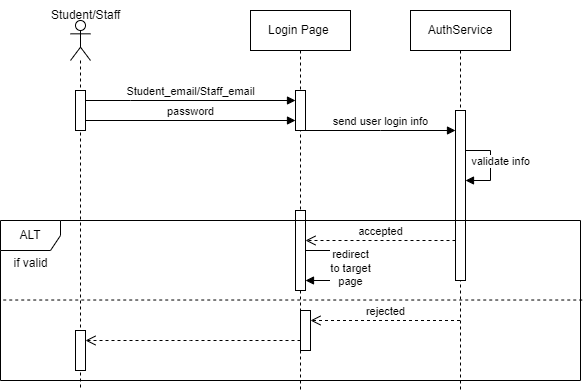

The diagram above was exported from draw.io. Its source (the exported page's mxGraphModel, read from the mxfile embedded in the PNG):
<mxGraphModel dx="921" dy="444" grid="1" gridSize="10" guides="1" tooltips="1" connect="1" arrows="1" fold="1" page="1" pageScale="1" pageWidth="850" pageHeight="1100" math="0" shadow="0">
  <root>
    <mxCell id="0" />
    <mxCell id="1" parent="0" />
    <mxCell id="aM9ryv3xv72pqoxQDRHE-5" value="Login Page&amp;nbsp;" style="shape=umlLifeline;perimeter=lifelinePerimeter;whiteSpace=wrap;html=1;container=0;dropTarget=0;collapsible=0;recursiveResize=0;outlineConnect=0;portConstraint=eastwest;newEdgeStyle={&quot;edgeStyle&quot;:&quot;elbowEdgeStyle&quot;,&quot;elbow&quot;:&quot;vertical&quot;,&quot;curved&quot;:0,&quot;rounded&quot;:0};" parent="1" vertex="1">
      <mxGeometry x="300" y="30" width="100" height="380" as="geometry" />
    </mxCell>
    <mxCell id="aM9ryv3xv72pqoxQDRHE-6" value="" style="html=1;points=[];perimeter=orthogonalPerimeter;outlineConnect=0;targetShapes=umlLifeline;portConstraint=eastwest;newEdgeStyle={&quot;edgeStyle&quot;:&quot;elbowEdgeStyle&quot;,&quot;elbow&quot;:&quot;vertical&quot;,&quot;curved&quot;:0,&quot;rounded&quot;:0};" parent="aM9ryv3xv72pqoxQDRHE-5" vertex="1">
      <mxGeometry x="45" y="80" width="10" height="40" as="geometry" />
    </mxCell>
    <mxCell id="m8Ke3Cr3zYG8ADoINshg-15" value="" style="html=1;points=[[0,0,0,0,5],[0,1,0,0,-5],[1,0,0,0,5],[1,1,0,0,-5]];perimeter=orthogonalPerimeter;outlineConnect=0;targetShapes=umlLifeline;portConstraint=eastwest;newEdgeStyle={&quot;curved&quot;:0,&quot;rounded&quot;:0};" vertex="1" parent="aM9ryv3xv72pqoxQDRHE-5">
      <mxGeometry x="45" y="200" width="10" height="80" as="geometry" />
    </mxCell>
    <mxCell id="m8Ke3Cr3zYG8ADoINshg-16" value="redirect &lt;br&gt;to target &lt;br&gt;page" style="html=1;verticalAlign=bottom;endArrow=block;curved=0;rounded=0;" edge="1" parent="aM9ryv3xv72pqoxQDRHE-5" source="m8Ke3Cr3zYG8ADoINshg-15" target="m8Ke3Cr3zYG8ADoINshg-15">
      <mxGeometry x="0.375" y="22" width="80" relative="1" as="geometry">
        <mxPoint x="40" y="170" as="sourcePoint" />
        <mxPoint x="120" y="170" as="targetPoint" />
        <Array as="points">
          <mxPoint x="80" y="240" />
          <mxPoint x="80" y="270" />
        </Array>
        <mxPoint x="20" y="-12" as="offset" />
      </mxGeometry>
    </mxCell>
    <mxCell id="aM9ryv3xv72pqoxQDRHE-7" value="Student_email/Staff_email" style="html=1;verticalAlign=bottom;endArrow=block;edgeStyle=elbowEdgeStyle;elbow=vertical;curved=0;rounded=0;" parent="1" target="aM9ryv3xv72pqoxQDRHE-6" edge="1">
      <mxGeometry relative="1" as="geometry">
        <mxPoint x="135" y="120" as="sourcePoint" />
        <Array as="points">
          <mxPoint x="180" y="120" />
        </Array>
      </mxGeometry>
    </mxCell>
    <mxCell id="DN40P2FtOVBCiP_XVaQN-2" value="" style="shape=umlLifeline;perimeter=lifelinePerimeter;whiteSpace=wrap;html=1;container=1;dropTarget=0;collapsible=0;recursiveResize=0;outlineConnect=0;portConstraint=eastwest;newEdgeStyle={&quot;curved&quot;:0,&quot;rounded&quot;:0};participant=umlActor;" parent="1" vertex="1">
      <mxGeometry x="120" y="40" width="20" height="370" as="geometry" />
    </mxCell>
    <mxCell id="m8Ke3Cr3zYG8ADoINshg-10" value="" style="html=1;points=[];perimeter=orthogonalPerimeter;outlineConnect=0;targetShapes=umlLifeline;portConstraint=eastwest;newEdgeStyle={&quot;edgeStyle&quot;:&quot;elbowEdgeStyle&quot;,&quot;elbow&quot;:&quot;vertical&quot;,&quot;curved&quot;:0,&quot;rounded&quot;:0};" vertex="1" parent="DN40P2FtOVBCiP_XVaQN-2">
      <mxGeometry x="5" y="70" width="10" height="40" as="geometry" />
    </mxCell>
    <mxCell id="m8Ke3Cr3zYG8ADoINshg-23" value="" style="html=1;points=[[0,0,0,0,5],[0,1,0,0,-5],[1,0,0,0,5],[1,1,0,0,-5]];perimeter=orthogonalPerimeter;outlineConnect=0;targetShapes=umlLifeline;portConstraint=eastwest;newEdgeStyle={&quot;curved&quot;:0,&quot;rounded&quot;:0};" vertex="1" parent="DN40P2FtOVBCiP_XVaQN-2">
      <mxGeometry x="5" y="310" width="10" height="40" as="geometry" />
    </mxCell>
    <mxCell id="m8Ke3Cr3zYG8ADoINshg-1" value="AuthService" style="shape=umlLifeline;perimeter=lifelinePerimeter;whiteSpace=wrap;html=1;container=1;dropTarget=0;collapsible=0;recursiveResize=0;outlineConnect=0;portConstraint=eastwest;newEdgeStyle={&quot;curved&quot;:0,&quot;rounded&quot;:0};" vertex="1" parent="1">
      <mxGeometry x="460" y="30" width="100" height="380" as="geometry" />
    </mxCell>
    <mxCell id="m8Ke3Cr3zYG8ADoINshg-11" value="" style="html=1;points=[];perimeter=orthogonalPerimeter;outlineConnect=0;targetShapes=umlLifeline;portConstraint=eastwest;newEdgeStyle={&quot;edgeStyle&quot;:&quot;elbowEdgeStyle&quot;,&quot;elbow&quot;:&quot;vertical&quot;,&quot;curved&quot;:0,&quot;rounded&quot;:0};" vertex="1" parent="m8Ke3Cr3zYG8ADoINshg-1">
      <mxGeometry x="45" y="100" width="10" height="170" as="geometry" />
    </mxCell>
    <mxCell id="m8Ke3Cr3zYG8ADoINshg-12" value="validate info" style="html=1;verticalAlign=bottom;endArrow=block;curved=0;rounded=0;" edge="1" parent="m8Ke3Cr3zYG8ADoINshg-1" source="m8Ke3Cr3zYG8ADoINshg-11" target="m8Ke3Cr3zYG8ADoINshg-11">
      <mxGeometry x="0.125" y="10" width="80" relative="1" as="geometry">
        <mxPoint x="-120" y="170" as="sourcePoint" />
        <mxPoint x="-40" y="170" as="targetPoint" />
        <Array as="points">
          <mxPoint x="80" y="140" />
          <mxPoint x="80" y="170" />
        </Array>
        <mxPoint as="offset" />
      </mxGeometry>
    </mxCell>
    <mxCell id="m8Ke3Cr3zYG8ADoINshg-2" value="Student/Staff" style="text;html=1;align=center;verticalAlign=middle;resizable=0;points=[];autosize=1;strokeColor=none;fillColor=none;" vertex="1" parent="1">
      <mxGeometry x="90" y="20" width="90" height="30" as="geometry" />
    </mxCell>
    <mxCell id="m8Ke3Cr3zYG8ADoINshg-3" value="send user login info" style="html=1;verticalAlign=bottom;endArrow=block;curved=0;rounded=0;" edge="1" parent="1" source="aM9ryv3xv72pqoxQDRHE-6" target="m8Ke3Cr3zYG8ADoINshg-11">
      <mxGeometry width="80" relative="1" as="geometry">
        <mxPoint x="340" y="210" as="sourcePoint" />
        <mxPoint x="500" y="150" as="targetPoint" />
        <Array as="points">
          <mxPoint x="430" y="150" />
        </Array>
      </mxGeometry>
    </mxCell>
    <mxCell id="m8Ke3Cr3zYG8ADoINshg-9" value="ALT" style="shape=umlFrame;whiteSpace=wrap;html=1;pointerEvents=0;" vertex="1" parent="1">
      <mxGeometry x="50" y="240" width="580" height="160" as="geometry" />
    </mxCell>
    <mxCell id="m8Ke3Cr3zYG8ADoINshg-13" value="password" style="html=1;verticalAlign=bottom;endArrow=block;curved=0;rounded=0;" edge="1" parent="1" target="aM9ryv3xv72pqoxQDRHE-6">
      <mxGeometry width="80" relative="1" as="geometry">
        <mxPoint x="135" y="140" as="sourcePoint" />
        <mxPoint x="345" y="140" as="targetPoint" />
      </mxGeometry>
    </mxCell>
    <mxCell id="m8Ke3Cr3zYG8ADoINshg-14" value="accepted" style="html=1;verticalAlign=bottom;endArrow=open;dashed=1;endSize=8;curved=0;rounded=0;" edge="1" parent="1" target="m8Ke3Cr3zYG8ADoINshg-15">
      <mxGeometry relative="1" as="geometry">
        <mxPoint x="505" y="260" as="sourcePoint" />
        <mxPoint x="349.7857142857142" y="260" as="targetPoint" />
      </mxGeometry>
    </mxCell>
    <mxCell id="m8Ke3Cr3zYG8ADoINshg-17" value="if valid" style="text;html=1;align=center;verticalAlign=middle;resizable=0;points=[];autosize=1;strokeColor=none;fillColor=none;" vertex="1" parent="1">
      <mxGeometry x="50" y="268" width="60" height="30" as="geometry" />
    </mxCell>
    <mxCell id="m8Ke3Cr3zYG8ADoINshg-19" value="" style="endArrow=none;dashed=1;html=1;rounded=0;exitX=1.003;exitY=0.497;exitDx=0;exitDy=0;exitPerimeter=0;entryX=0;entryY=0.497;entryDx=0;entryDy=0;entryPerimeter=0;" edge="1" parent="1" source="m8Ke3Cr3zYG8ADoINshg-9" target="m8Ke3Cr3zYG8ADoINshg-9">
      <mxGeometry width="50" height="50" relative="1" as="geometry">
        <mxPoint x="360" y="230" as="sourcePoint" />
        <mxPoint x="410" y="180" as="targetPoint" />
      </mxGeometry>
    </mxCell>
    <mxCell id="m8Ke3Cr3zYG8ADoINshg-20" value="" style="html=1;points=[[0,0,0,0,5],[0,1,0,0,-5],[1,0,0,0,5],[1,1,0,0,-5]];perimeter=orthogonalPerimeter;outlineConnect=0;targetShapes=umlLifeline;portConstraint=eastwest;newEdgeStyle={&quot;curved&quot;:0,&quot;rounded&quot;:0};" vertex="1" parent="1">
      <mxGeometry x="350" y="330" width="10" height="40" as="geometry" />
    </mxCell>
    <mxCell id="m8Ke3Cr3zYG8ADoINshg-21" value="rejected" style="html=1;verticalAlign=bottom;endArrow=open;dashed=1;endSize=8;curved=0;rounded=0;" edge="1" parent="1">
      <mxGeometry relative="1" as="geometry">
        <mxPoint x="509.5" y="340" as="sourcePoint" />
        <mxPoint x="360" y="340" as="targetPoint" />
      </mxGeometry>
    </mxCell>
    <mxCell id="m8Ke3Cr3zYG8ADoINshg-22" value="" style="html=1;verticalAlign=bottom;endArrow=open;dashed=1;endSize=8;curved=0;rounded=0;" edge="1" parent="1" source="m8Ke3Cr3zYG8ADoINshg-20" target="m8Ke3Cr3zYG8ADoINshg-23">
      <mxGeometry relative="1" as="geometry">
        <mxPoint x="420" y="210" as="sourcePoint" />
        <mxPoint x="340" y="210" as="targetPoint" />
        <Array as="points">
          <mxPoint x="240" y="360" />
        </Array>
      </mxGeometry>
    </mxCell>
  </root>
</mxGraphModel>